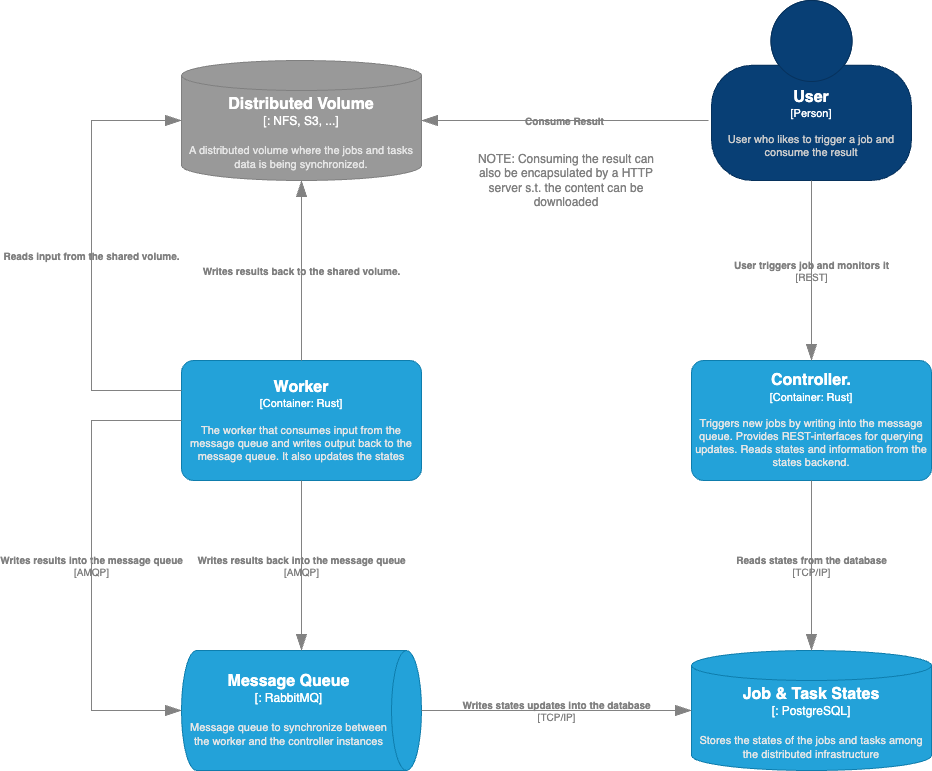

The diagram above was exported from draw.io. Its source (the exported page's mxGraphModel, read from the mxfile embedded in the PNG):
<mxGraphModel dx="1802" dy="1912" grid="1" gridSize="10" guides="1" tooltips="1" connect="1" arrows="1" fold="1" page="1" pageScale="1" pageWidth="827" pageHeight="1169" math="0" shadow="0">
  <root>
    <mxCell id="0" />
    <mxCell id="1" parent="0" />
    <object placeholders="1" c4Name="Message Queue" c4Type="" c4Technology="RabbitMQ" c4Description="Message queue to synchronize between the worker and the controller instances" label="&lt;font style=&quot;font-size: 16px&quot;&gt;&lt;b&gt;%c4Name%&lt;/b&gt;&lt;/font&gt;&lt;div&gt;[%c4Type%:&amp;nbsp;%c4Technology%]&lt;/div&gt;&lt;br&gt;&lt;div&gt;&lt;font style=&quot;font-size: 11px&quot;&gt;&lt;font color=&quot;#E6E6E6&quot;&gt;%c4Description%&lt;/font&gt;&lt;/div&gt;" id="JhWdlOOxsEriPBVD1dXg-1">
      <mxCell style="shape=cylinder3;size=15;direction=south;whiteSpace=wrap;html=1;boundedLbl=1;rounded=0;labelBackgroundColor=none;fillColor=#23A2D9;fontSize=12;fontColor=#ffffff;align=center;strokeColor=#0E7DAD;metaEdit=1;points=[[0.5,0,0],[1,0.25,0],[1,0.5,0],[1,0.75,0],[0.5,1,0],[0,0.75,0],[0,0.5,0],[0,0.25,0]];resizable=0;" parent="1" vertex="1">
        <mxGeometry x="100" y="380" width="240" height="120" as="geometry" />
      </mxCell>
    </object>
    <object placeholders="1" c4Name="Job &amp; Task States" c4Type="" c4Technology="PostgreSQL" c4Description="Stores the states of the jobs and tasks among the distributed infrastructure" label="&lt;font style=&quot;font-size: 16px&quot;&gt;&lt;b&gt;%c4Name%&lt;/b&gt;&lt;/font&gt;&lt;div&gt;[%c4Type%:&amp;nbsp;%c4Technology%]&lt;/div&gt;&lt;br&gt;&lt;div&gt;&lt;font style=&quot;font-size: 11px&quot;&gt;&lt;font color=&quot;#E6E6E6&quot;&gt;%c4Description%&lt;/font&gt;&lt;/div&gt;" id="JhWdlOOxsEriPBVD1dXg-2">
      <mxCell style="shape=cylinder3;size=15;whiteSpace=wrap;html=1;boundedLbl=1;rounded=0;labelBackgroundColor=none;fillColor=#23A2D9;fontSize=12;fontColor=#ffffff;align=center;strokeColor=#0E7DAD;metaEdit=1;points=[[0.5,0,0],[1,0.25,0],[1,0.5,0],[1,0.75,0],[0.5,1,0],[0,0.75,0],[0,0.5,0],[0,0.25,0]];resizable=0;" parent="1" vertex="1">
        <mxGeometry x="610" y="380" width="240" height="120" as="geometry" />
      </mxCell>
    </object>
    <object placeholders="1" c4Name="Worker" c4Type="Container" c4Technology="Rust" c4Description="The worker that consumes input from the message queue and writes output back to the message queue. It also updates the states" label="&lt;font style=&quot;font-size: 16px&quot;&gt;&lt;b&gt;%c4Name%&lt;/b&gt;&lt;/font&gt;&lt;div&gt;[%c4Type%: %c4Technology%]&lt;/div&gt;&lt;br&gt;&lt;div&gt;&lt;font style=&quot;font-size: 11px&quot;&gt;&lt;font color=&quot;#E6E6E6&quot;&gt;%c4Description%&lt;/font&gt;&lt;/div&gt;" id="JhWdlOOxsEriPBVD1dXg-3">
      <mxCell style="rounded=1;whiteSpace=wrap;html=1;fontSize=11;labelBackgroundColor=none;fillColor=#23A2D9;fontColor=#ffffff;align=center;arcSize=10;strokeColor=#0E7DAD;metaEdit=1;resizable=0;points=[[0.25,0,0],[0.5,0,0],[0.75,0,0],[1,0.25,0],[1,0.5,0],[1,0.75,0],[0.75,1,0],[0.5,1,0],[0.25,1,0],[0,0.75,0],[0,0.5,0],[0,0.25,0]];" parent="1" vertex="1">
        <mxGeometry x="100" y="90" width="240" height="120" as="geometry" />
      </mxCell>
    </object>
    <object placeholders="1" c4Name="Controller." c4Type="Container" c4Technology="Rust" c4Description="Triggers new jobs by writing into the message queue. Provides REST-interfaces for querying updates. Reads states and information from the states backend." label="&lt;font style=&quot;font-size: 16px&quot;&gt;&lt;b&gt;%c4Name%&lt;/b&gt;&lt;/font&gt;&lt;div&gt;[%c4Type%: %c4Technology%]&lt;/div&gt;&lt;br&gt;&lt;div&gt;&lt;font style=&quot;font-size: 11px&quot;&gt;&lt;font color=&quot;#E6E6E6&quot;&gt;%c4Description%&lt;/font&gt;&lt;/div&gt;" id="JhWdlOOxsEriPBVD1dXg-4">
      <mxCell style="rounded=1;whiteSpace=wrap;html=1;fontSize=11;labelBackgroundColor=none;fillColor=#23A2D9;fontColor=#ffffff;align=center;arcSize=10;strokeColor=#0E7DAD;metaEdit=1;resizable=0;points=[[0.25,0,0],[0.5,0,0],[0.75,0,0],[1,0.25,0],[1,0.5,0],[1,0.75,0],[0.75,1,0],[0.5,1,0],[0.25,1,0],[0,0.75,0],[0,0.5,0],[0,0.25,0]];" parent="1" vertex="1">
        <mxGeometry x="610" y="90" width="240" height="120" as="geometry" />
      </mxCell>
    </object>
    <object placeholders="1" c4Type="Relationship" c4Technology="AMQP" c4Description="Writes results into the message queue" label="&lt;div style=&quot;text-align: left&quot;&gt;&lt;div style=&quot;text-align: center&quot;&gt;&lt;b&gt;%c4Description%&lt;/b&gt;&lt;/div&gt;&lt;div style=&quot;text-align: center&quot;&gt;[%c4Technology%]&lt;/div&gt;&lt;/div&gt;" id="JhWdlOOxsEriPBVD1dXg-5">
      <mxCell style="endArrow=blockThin;html=1;fontSize=10;fontColor=#808080;strokeWidth=1;endFill=1;strokeColor=#828282;elbow=vertical;metaEdit=1;endSize=14;startSize=14;jumpStyle=arc;jumpSize=16;rounded=0;edgeStyle=orthogonalEdgeStyle;exitX=0;exitY=0.5;exitDx=0;exitDy=0;exitPerimeter=0;entryX=0.5;entryY=1;entryDx=0;entryDy=0;entryPerimeter=0;labelBackgroundColor=none;" parent="1" source="JhWdlOOxsEriPBVD1dXg-3" target="JhWdlOOxsEriPBVD1dXg-1" edge="1">
        <mxGeometry width="240" relative="1" as="geometry">
          <mxPoint x="120" y="300" as="sourcePoint" />
          <mxPoint x="360" y="300" as="targetPoint" />
          <Array as="points">
            <mxPoint x="10" y="150" />
            <mxPoint x="10" y="440" />
          </Array>
        </mxGeometry>
      </mxCell>
    </object>
    <object placeholders="1" c4Type="Relationship" c4Technology="AMQP" c4Description="Writes results back into the message queue" label="&lt;div style=&quot;text-align: left&quot;&gt;&lt;div style=&quot;text-align: center&quot;&gt;&lt;b&gt;%c4Description%&lt;/b&gt;&lt;/div&gt;&lt;div style=&quot;text-align: center&quot;&gt;[%c4Technology%]&lt;/div&gt;&lt;/div&gt;" id="JhWdlOOxsEriPBVD1dXg-6">
      <mxCell style="endArrow=blockThin;html=1;fontSize=10;fontColor=#808080;strokeWidth=1;endFill=1;strokeColor=#828282;elbow=vertical;metaEdit=1;endSize=14;startSize=14;jumpStyle=arc;jumpSize=16;rounded=0;edgeStyle=orthogonalEdgeStyle;exitX=0.5;exitY=1;exitDx=0;exitDy=0;exitPerimeter=0;entryX=0;entryY=0.5;entryDx=0;entryDy=0;entryPerimeter=0;labelBackgroundColor=none;" parent="1" source="JhWdlOOxsEriPBVD1dXg-3" target="JhWdlOOxsEriPBVD1dXg-1" edge="1">
        <mxGeometry width="240" relative="1" as="geometry">
          <mxPoint x="230" y="350" as="sourcePoint" />
          <mxPoint x="400" y="250" as="targetPoint" />
          <Array as="points">
            <mxPoint x="220" y="330" />
            <mxPoint x="220" y="330" />
          </Array>
        </mxGeometry>
      </mxCell>
    </object>
    <object placeholders="1" c4Name="Distributed Volume" c4Type="" c4Technology="NFS, S3, ..." c4Description="A distributed volume where the jobs and tasks data is being synchronized." label="&lt;font style=&quot;font-size: 16px&quot;&gt;&lt;b&gt;%c4Name%&lt;/b&gt;&lt;/font&gt;&lt;div&gt;[%c4Type%:&amp;nbsp;%c4Technology%]&lt;/div&gt;&lt;br&gt;&lt;div&gt;&lt;font style=&quot;font-size: 11px&quot;&gt;&lt;font color=&quot;#E6E6E6&quot;&gt;%c4Description%&lt;/font&gt;&lt;/div&gt;" id="JhWdlOOxsEriPBVD1dXg-8">
      <mxCell style="shape=cylinder3;size=15;whiteSpace=wrap;html=1;boundedLbl=1;rounded=0;labelBackgroundColor=none;fillColor=#999999;fontSize=12;fontColor=#ffffff;align=center;strokeColor=#808080;metaEdit=1;points=[[0.5,0,0],[1,0.25,0],[1,0.5,0],[1,0.75,0],[0.5,1,0],[0,0.75,0],[0,0.5,0],[0,0.25,0]];resizable=0;" parent="1" vertex="1">
        <mxGeometry x="100" y="-210" width="240" height="120" as="geometry" />
      </mxCell>
    </object>
    <object placeholders="1" c4Type="Relationship" c4Description="Writes results back to the shared volume." label="&lt;div style=&quot;text-align: left&quot;&gt;&lt;div style=&quot;text-align: center&quot;&gt;&lt;b&gt;%c4Description%&lt;/b&gt;&lt;/div&gt;&lt;/div&gt;" id="JhWdlOOxsEriPBVD1dXg-9">
      <mxCell style="endArrow=blockThin;html=1;fontSize=10;fontColor=#808080;strokeWidth=1;endFill=1;strokeColor=#828282;elbow=vertical;metaEdit=1;endSize=14;startSize=14;jumpStyle=arc;jumpSize=16;rounded=0;edgeStyle=orthogonalEdgeStyle;exitX=0.5;exitY=0;exitDx=0;exitDy=0;exitPerimeter=0;entryX=0.5;entryY=1;entryDx=0;entryDy=0;entryPerimeter=0;labelBackgroundColor=none;" parent="1" source="JhWdlOOxsEriPBVD1dXg-3" target="JhWdlOOxsEriPBVD1dXg-8" edge="1">
        <mxGeometry width="240" relative="1" as="geometry">
          <mxPoint x="290" y="-50" as="sourcePoint" />
          <mxPoint x="530" y="-50" as="targetPoint" />
        </mxGeometry>
      </mxCell>
    </object>
    <object placeholders="1" c4Type="Relationship" c4Description="Reads input from the shared volume." label="&lt;div style=&quot;text-align: left&quot;&gt;&lt;div style=&quot;text-align: center&quot;&gt;&lt;b&gt;%c4Description%&lt;/b&gt;&lt;/div&gt;&lt;/div&gt;" id="JhWdlOOxsEriPBVD1dXg-10">
      <mxCell style="endArrow=blockThin;html=1;fontSize=10;fontColor=#808080;strokeWidth=1;endFill=1;strokeColor=#828282;elbow=vertical;metaEdit=1;endSize=14;startSize=14;jumpStyle=arc;jumpSize=16;rounded=0;edgeStyle=orthogonalEdgeStyle;exitX=0;exitY=0.25;exitDx=0;exitDy=0;exitPerimeter=0;entryX=0;entryY=0.5;entryDx=0;entryDy=0;entryPerimeter=0;labelBackgroundColor=none;" parent="1" source="JhWdlOOxsEriPBVD1dXg-3" target="JhWdlOOxsEriPBVD1dXg-8" edge="1">
        <mxGeometry width="240" relative="1" as="geometry">
          <mxPoint x="230" y="100" as="sourcePoint" />
          <mxPoint x="230" y="-80" as="targetPoint" />
          <Array as="points">
            <mxPoint x="10" y="120" />
            <mxPoint x="10" y="-150" />
          </Array>
        </mxGeometry>
      </mxCell>
    </object>
    <object placeholders="1" c4Type="Relationship" c4Technology="TCP/IP" c4Description="Writes states updates into the database" label="&lt;div style=&quot;text-align: left&quot;&gt;&lt;div style=&quot;text-align: center&quot;&gt;&lt;b&gt;%c4Description%&lt;/b&gt;&lt;/div&gt;&lt;div style=&quot;text-align: center&quot;&gt;[%c4Technology%]&lt;/div&gt;&lt;/div&gt;" id="JhWdlOOxsEriPBVD1dXg-11">
      <mxCell style="endArrow=blockThin;html=1;fontSize=10;fontColor=#808080;strokeWidth=1;endFill=1;strokeColor=#828282;elbow=vertical;metaEdit=1;endSize=14;startSize=14;jumpStyle=arc;jumpSize=16;rounded=0;edgeStyle=orthogonalEdgeStyle;exitX=0.5;exitY=0;exitDx=0;exitDy=0;exitPerimeter=0;entryX=0;entryY=0.5;entryDx=0;entryDy=0;entryPerimeter=0;labelBackgroundColor=none;" parent="1" source="JhWdlOOxsEriPBVD1dXg-1" target="JhWdlOOxsEriPBVD1dXg-2" edge="1">
        <mxGeometry width="240" relative="1" as="geometry">
          <mxPoint x="390" y="439.5" as="sourcePoint" />
          <mxPoint x="580" y="440" as="targetPoint" />
        </mxGeometry>
      </mxCell>
    </object>
    <object placeholders="1" c4Type="Relationship" c4Technology="TCP/IP" c4Description="Reads states from the database" label="&lt;div style=&quot;text-align: left&quot;&gt;&lt;div style=&quot;text-align: center&quot;&gt;&lt;b&gt;%c4Description%&lt;/b&gt;&lt;/div&gt;&lt;div style=&quot;text-align: center&quot;&gt;[%c4Technology%]&lt;/div&gt;&lt;/div&gt;" id="JhWdlOOxsEriPBVD1dXg-12">
      <mxCell style="endArrow=blockThin;html=1;fontSize=10;fontColor=#808080;strokeWidth=1;endFill=1;strokeColor=#828282;elbow=vertical;metaEdit=1;endSize=14;startSize=14;jumpStyle=arc;jumpSize=16;rounded=0;edgeStyle=orthogonalEdgeStyle;exitX=0.5;exitY=1;exitDx=0;exitDy=0;exitPerimeter=0;entryX=0.5;entryY=0;entryDx=0;entryDy=0;entryPerimeter=0;labelBackgroundColor=none;" parent="1" source="JhWdlOOxsEriPBVD1dXg-4" target="JhWdlOOxsEriPBVD1dXg-2" edge="1">
        <mxGeometry width="240" relative="1" as="geometry">
          <mxPoint x="710" y="310" as="sourcePoint" />
          <mxPoint x="980" y="310" as="targetPoint" />
        </mxGeometry>
      </mxCell>
    </object>
    <object placeholders="1" c4Name="User" c4Type="Person" c4Description="User who likes to trigger a job and consume the result" label="&lt;font style=&quot;font-size: 16px&quot;&gt;&lt;b&gt;%c4Name%&lt;/b&gt;&lt;/font&gt;&lt;div&gt;[%c4Type%]&lt;/div&gt;&lt;br&gt;&lt;div&gt;&lt;font style=&quot;font-size: 11px&quot;&gt;&lt;font color=&quot;#cccccc&quot;&gt;%c4Description%&lt;/font&gt;&lt;/div&gt;" id="JhWdlOOxsEriPBVD1dXg-13">
      <mxCell style="html=1;fontSize=11;dashed=0;whiteSpace=wrap;fillColor=#083F75;strokeColor=#06315C;fontColor=#ffffff;shape=mxgraph.c4.person2;align=center;metaEdit=1;points=[[0.5,0,0],[1,0.5,0],[1,0.75,0],[0.75,1,0],[0.5,1,0],[0.25,1,0],[0,0.75,0],[0,0.5,0]];resizable=0;" parent="1" vertex="1">
        <mxGeometry x="630" y="-270" width="200" height="180" as="geometry" />
      </mxCell>
    </object>
    <object placeholders="1" c4Type="Relationship" c4Technology="REST" c4Description="User triggers job and monitors it" label="&lt;div style=&quot;text-align: left&quot;&gt;&lt;div style=&quot;text-align: center&quot;&gt;&lt;b&gt;%c4Description%&lt;/b&gt;&lt;/div&gt;&lt;div style=&quot;text-align: center&quot;&gt;[%c4Technology%]&lt;/div&gt;&lt;/div&gt;" id="JhWdlOOxsEriPBVD1dXg-14">
      <mxCell style="endArrow=blockThin;html=1;fontSize=10;fontColor=#808080;strokeWidth=1;endFill=1;strokeColor=#828282;elbow=vertical;metaEdit=1;endSize=14;startSize=14;jumpStyle=arc;jumpSize=16;rounded=0;edgeStyle=orthogonalEdgeStyle;exitX=0.5;exitY=1;exitDx=0;exitDy=0;exitPerimeter=0;entryX=0.5;entryY=0;entryDx=0;entryDy=0;entryPerimeter=0;labelBackgroundColor=none;" parent="1" source="JhWdlOOxsEriPBVD1dXg-13" target="JhWdlOOxsEriPBVD1dXg-4" edge="1">
        <mxGeometry width="240" relative="1" as="geometry">
          <mxPoint x="430" y="30" as="sourcePoint" />
          <mxPoint x="670" y="30" as="targetPoint" />
        </mxGeometry>
      </mxCell>
    </object>
    <object placeholders="1" c4Type="Relationship" c4Description="Consume Result" label="&lt;div style=&quot;text-align: left&quot;&gt;&lt;div style=&quot;text-align: center&quot;&gt;&lt;b&gt;%c4Description%&lt;/b&gt;&lt;/div&gt;&lt;/div&gt;" id="JhWdlOOxsEriPBVD1dXg-15">
      <mxCell style="endArrow=blockThin;html=1;fontSize=10;fontColor=#808080;strokeWidth=1;endFill=1;strokeColor=#828282;elbow=vertical;metaEdit=1;endSize=14;startSize=14;jumpStyle=arc;jumpSize=16;rounded=0;edgeStyle=orthogonalEdgeStyle;exitX=-0.015;exitY=0.667;exitDx=0;exitDy=0;exitPerimeter=0;labelBackgroundColor=none;" parent="1" source="JhWdlOOxsEriPBVD1dXg-13" target="JhWdlOOxsEriPBVD1dXg-8" edge="1">
        <mxGeometry width="240" relative="1" as="geometry">
          <mxPoint x="430" y="30" as="sourcePoint" />
          <mxPoint x="670" y="30" as="targetPoint" />
        </mxGeometry>
      </mxCell>
    </object>
    <mxCell id="JhWdlOOxsEriPBVD1dXg-16" value="NOTE: Consuming the result can also be encapsulated by a HTTP server s.t. the content can be downloaded" style="text;html=1;align=center;verticalAlign=middle;whiteSpace=wrap;rounded=0;fontColor=#808080;" parent="1" vertex="1">
      <mxGeometry x="390" y="-130" width="190" height="80" as="geometry" />
    </mxCell>
  </root>
</mxGraphModel>